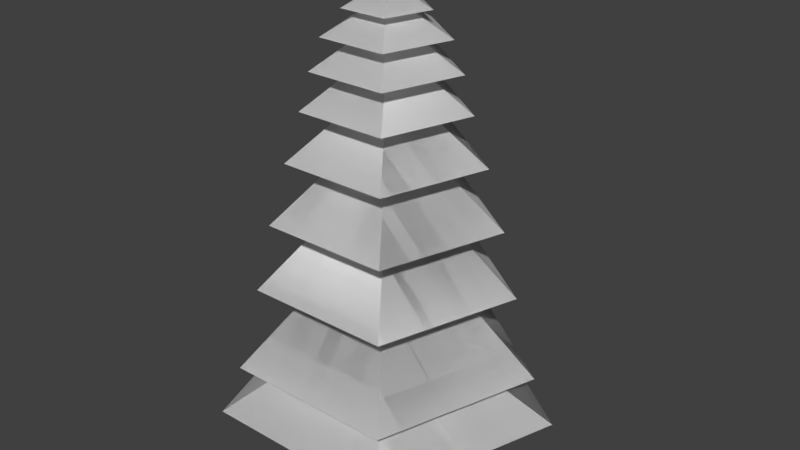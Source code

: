 # Source: tree_pine.blend  (saved by Blender 2.79.0; exported with 4.5.12 LTS)
import bpy
from mathutils import Matrix  # noqa: F401  (used for matrix-valued properties, if any)

bpy.ops.wm.read_factory_settings(use_empty=True)
scene = bpy.context.scene
scene.name = 'Scene'

# ---- collections
col_collection_1 = bpy.data.collections.new('Collection 1'); scene.collection.children.link(col_collection_1)

# ---- materials (node trees are filled in below, after node groups)
mat_material_001 = bpy.data.materials.new('Material.001')
mat_material_001.alpha_threshold = 0.0
mat_material_001.use_transparent_shadow = False
mat_material_001.preview_render_type = 'FLAT'
mat_material_001.roughness = 0.5

# ---- material node trees

# ---- world
world_world = bpy.data.worlds.new('World'); scene.world = world_world
world_world.color = (0.05088, 0.05088, 0.05088)
world_world.use_sun_shadow = False
world_world.sun_shadow_jitter_overblur = 0.0
world_world.cycles.sampling_method = 'MANUAL'

# ---- meshes
me_cylinder = bpy.data.meshes.new('Cylinder')
me_cylinder.from_pydata([(2.384e-08, 1.0, 0.0), (2.654e-09, 0.1113, 76.7), (0.9511, 0.309, 0.0), (0.1059, 0.0344, 76.7), (0.5878, -0.809, 0.0), (0.06543, -0.09006, 76.7), (-0.5878, -0.809, 0.0), (-0.06543, -0.09006, 76.7), (-0.9511, 0.309, 0.0), (-0.1059, 0.0344, 76.7), (1.489e-07, 6.947, 76.08), (6.607, 2.147, 76.08), (4.084, -5.621, 76.08), (-4.084, -5.621, 76.08), (2.384e-08, -1.192e-08, 79.56), (-6.607, 2.147, 76.08), (2.496e-07, 10.12, 72.08), (9.627, 3.128, 72.08), (5.95, -8.189, 72.08), (-5.95, -8.189, 72.08), (2.384e-08, -1.192e-08, 77.56), (-9.627, 3.128, 72.08), (2.889e-07, 11.88, 67.08), (11.3, 3.672, 67.08), (6.984, -9.613, 67.08), (-6.984, -9.613, 67.08), (2.384e-08, -1.192e-08, 74.56), (-11.3, 3.672, 67.08), (3.765e-07, 13.49, 61.08), (12.83, 4.17, 61.08), (7.932, -10.92, 61.08), (-7.932, -10.92, 61.08), (2.384e-08, -1.192e-08, 70.56), (-12.83, 4.17, 61.08), (5.188e-07, 15.99, 53.08), (15.21, 4.941, 53.08), (9.398, -12.94, 53.08), (-9.398, -12.94, 53.08), (2.384e-08, -1.192e-08, 65.56), (-15.21, 4.941, 53.08), (6.619e-07, 18.77, 43.08), (17.85, 5.8, 43.08), (11.03, -15.18, 43.08), (-11.03, -15.18, 43.08), (2.384e-08, -1.192e-08, 59.56), (-17.85, 5.8, 43.08), (7.716e-07, 21.23, 32.08), (20.19, 6.561, 32.08), (12.48, -17.18, 32.08), (-12.48, -17.18, 32.08), (2.384e-08, -1.192e-08, 52.56), (-20.19, 6.561, 32.08), (1.067e-06, 24.83, 18.08), (23.61, 7.672, 18.08), (14.59, -20.09, 18.08), (-14.59, -20.09, 18.08), (2.384e-08, -1.192e-08, 43.56), (-23.61, 7.672, 18.08), (1.211e-06, 28.24, 10.08), (26.86, 8.726, 10.08), (16.6, -22.84, 10.08), (-16.6, -22.84, 10.08), (2.384e-08, -1.192e-08, 26.56), (-26.86, 8.726, 10.08), (1.489e-07, 6.947, 76.08), (6.607, 2.147, 76.08), (4.084, -5.621, 76.08), (-4.084, -5.621, 76.08), (2.384e-08, -1.192e-08, 79.56), (-6.607, 2.147, 76.08), (2.496e-07, 10.12, 72.08), (9.627, 3.128, 72.08), (5.95, -8.189, 72.08), (-5.95, -8.189, 72.08), (2.384e-08, -1.192e-08, 77.56), (-9.627, 3.128, 72.08), (2.889e-07, 11.88, 67.08), (11.3, 3.672, 67.08), (6.984, -9.613, 67.08), (-6.984, -9.613, 67.08), (2.384e-08, -1.192e-08, 74.56), (-11.3, 3.672, 67.08), (3.765e-07, 13.49, 61.08), (12.83, 4.17, 61.08), (7.932, -10.92, 61.08), (-7.932, -10.92, 61.08), (2.384e-08, -1.192e-08, 70.56), (-12.83, 4.17, 61.08), (5.188e-07, 15.99, 53.08), (15.21, 4.941, 53.08), (9.398, -12.94, 53.08), (-9.398, -12.94, 53.08), (2.384e-08, -1.192e-08, 65.56), (-15.21, 4.941, 53.08), (6.619e-07, 18.77, 43.08), (17.85, 5.8, 43.08), (11.03, -15.18, 43.08), (-11.03, -15.18, 43.08), (2.384e-08, -1.192e-08, 59.56), (-17.85, 5.8, 43.08), (7.716e-07, 21.23, 32.08), (20.19, 6.561, 32.08), (12.48, -17.18, 32.08), (-12.48, -17.18, 32.08), (2.384e-08, -1.192e-08, 52.56), (-20.19, 6.561, 32.08), (1.067e-06, 24.83, 18.08), (23.61, 7.672, 18.08), (14.59, -20.09, 18.08), (-14.59, -20.09, 18.08), (2.384e-08, -1.192e-08, 43.56), (-23.61, 7.672, 18.08), (1.211e-06, 28.24, 10.08), (26.86, 8.726, 10.08), (16.6, -22.84, 10.08), (-16.6, -22.84, 10.08), (2.384e-08, -1.192e-08, 26.56), (-26.86, 8.726, 10.08)], [], [(0, 1, 3, 2), (2, 3, 5, 4), (4, 5, 7, 6), (3, 1, 9, 7, 5), (6, 7, 9, 8), (8, 9, 1, 0), (10, 14, 11), (11, 14, 12), (12, 14, 13), (13, 14, 15), (15, 14, 10), (16, 20, 17), (17, 20, 18), (18, 20, 19), (19, 20, 21), (21, 20, 16), (22, 26, 23), (23, 26, 24), (24, 26, 25), (25, 26, 27), (27, 26, 22), (28, 32, 29), (29, 32, 30), (30, 32, 31), (31, 32, 33), (33, 32, 28), (34, 38, 35), (35, 38, 36), (36, 38, 37), (37, 38, 39), (39, 38, 34), (40, 44, 41), (41, 44, 42), (42, 44, 43), (43, 44, 45), (45, 44, 40), (46, 50, 47), (47, 50, 48), (48, 50, 49), (49, 50, 51), (51, 50, 46), (52, 56, 53), (53, 56, 54), (54, 56, 55), (55, 56, 57), (57, 56, 52), (58, 62, 59), (59, 62, 60), (60, 62, 61), (61, 62, 63), (63, 62, 58), (64, 65, 68), (65, 66, 68), (66, 67, 68), (67, 69, 68), (69, 64, 68), (70, 71, 74), (71, 72, 74), (72, 73, 74), (73, 75, 74), (75, 70, 74), (76, 77, 80), (77, 78, 80), (78, 79, 80), (79, 81, 80), (81, 76, 80), (82, 83, 86), (83, 84, 86), (84, 85, 86), (85, 87, 86), (87, 82, 86), (88, 89, 92), (89, 90, 92), (90, 91, 92), (91, 93, 92), (93, 88, 92), (94, 95, 98), (95, 96, 98), (96, 97, 98), (97, 99, 98), (99, 94, 98), (100, 101, 104), (101, 102, 104), (102, 103, 104), (103, 105, 104), (105, 100, 104), (106, 107, 110), (107, 108, 110), (108, 109, 110), (109, 111, 110), (111, 106, 110), (112, 113, 116), (113, 114, 116), (114, 115, 116), (115, 117, 116), (117, 112, 116)])
_uv = me_cylinder.uv_layers.new(name='UVMap')
_uv.uv.foreach_set('vector', [0.9545, 0.01357, 0.9545, 0.9898, 0.9374, 0.9899, 0.9374, 0.01371, 0.9374, 0.01371, 0.9374, 0.9899, 0.9204, 0.99, 0.9204, 0.01384, 0.9204, 0.01384, 0.9204, 0.99, 0.9034, 0.9902, 0.9034, 0.01398, 0.9609, 0.04979, 0.945, 0.06133, 0.9292, 0.04979, 0.9352, 0.03112, 0.9548, 0.03112, 0.9886, 0.0133, 0.9886, 0.9895, 0.9715, 0.9896, 0.9715, 0.01343, 0.9715, 0.01343, 0.9715, 0.9896, 0.9545, 0.9898, 0.9545, 0.01357, 0.5538, 0.9904, 0.4036, 0.5331, 0.8849, 0.5316, 0.8849, 0.5316, 0.4036, 0.5331, 0.5509, 0.07493, 0.5509, 0.07493, 0.4036, 0.5331, 0.01335, 0.2515, 0.01335, 0.2515, 0.4036, 0.5331, 0.01514, 0.8173, 0.01514, 0.8173, 0.4036, 0.5331, 0.5538, 0.9904, 0.5538, 0.9904, 0.4036, 0.5331, 0.8849, 0.5316, 0.8849, 0.5316, 0.4036, 0.5331, 0.5509, 0.07493, 0.5509, 0.07493, 0.4036, 0.5331, 0.01335, 0.2515, 0.01335, 0.2515, 0.4036, 0.5331, 0.01514, 0.8173, 0.01514, 0.8173, 0.4036, 0.5331, 0.5538, 0.9904, 0.5538, 0.9904, 0.4036, 0.5331, 0.8849, 0.5316, 0.8849, 0.5316, 0.4036, 0.5331, 0.5509, 0.07493, 0.5509, 0.07493, 0.4036, 0.5331, 0.01335, 0.2515, 0.01335, 0.2515, 0.4036, 0.5331, 0.01514, 0.8173, 0.01514, 0.8173, 0.4036, 0.5331, 0.5538, 0.9904, 0.5538, 0.9904, 0.4036, 0.5331, 0.8849, 0.5316, 0.8849, 0.5316, 0.4036, 0.5331, 0.5509, 0.07493, 0.5509, 0.07493, 0.4036, 0.5331, 0.01335, 0.2515, 0.01335, 0.2515, 0.4036, 0.5331, 0.01514, 0.8173, 0.01514, 0.8173, 0.4036, 0.5331, 0.5538, 0.9904, 0.5538, 0.9904, 0.4036, 0.5331, 0.8849, 0.5316, 0.8849, 0.5316, 0.4036, 0.5331, 0.5509, 0.07493, 0.5509, 0.07493, 0.4036, 0.5331, 0.01335, 0.2515, 0.01335, 0.2515, 0.4036, 0.5331, 0.01514, 0.8173, 0.01514, 0.8173, 0.4036, 0.5331, 0.5538, 0.9904, 0.5538, 0.9904, 0.4036, 0.5331, 0.8849, 0.5316, 0.8849, 0.5316, 0.4036, 0.5331, 0.5509, 0.07493, 0.5509, 0.07493, 0.4036, 0.5331, 0.01335, 0.2515, 0.01335, 0.2515, 0.4036, 0.5331, 0.01514, 0.8173, 0.01514, 0.8173, 0.4036, 0.5331, 0.5538, 0.9904, 0.5538, 0.9904, 0.4036, 0.5331, 0.8849, 0.5316, 0.8849, 0.5316, 0.4036, 0.5331, 0.5509, 0.07493, 0.5509, 0.07493, 0.4036, 0.5331, 0.01335, 0.2515, 0.01335, 0.2515, 0.4036, 0.5331, 0.01514, 0.8173, 0.01514, 0.8173, 0.4036, 0.5331, 0.5538, 0.9904, 0.5538, 0.9904, 0.4036, 0.5331, 0.8849, 0.5316, 0.8849, 0.5316, 0.4036, 0.5331, 0.5509, 0.07493, 0.5509, 0.07493, 0.4036, 0.5331, 0.01335, 0.2515, 0.01335, 0.2515, 0.4036, 0.5331, 0.01514, 0.8173, 0.01514, 0.8173, 0.4036, 0.5331, 0.5538, 0.9904, 0.5538, 0.9904, 0.4036, 0.5331, 0.8849, 0.5316, 0.8849, 0.5316, 0.4036, 0.5331, 0.5509, 0.07493, 0.5509, 0.07493, 0.4036, 0.5331, 0.01335, 0.2515, 0.01335, 0.2515, 0.4036, 0.5331, 0.01514, 0.8173, 0.01514, 0.8173, 0.4036, 0.5331, 0.5538, 0.9904, 0.5538, 0.9904, 0.8849, 0.5316, 0.4036, 0.5331, 0.8849, 0.5316, 0.5509, 0.07493, 0.4036, 0.5331, 0.5509, 0.07493, 0.01335, 0.2515, 0.4036, 0.5331, 0.01335, 0.2515, 0.01514, 0.8173, 0.4036, 0.5331, 0.01514, 0.8173, 0.5538, 0.9904, 0.4036, 0.5331, 0.5538, 0.9904, 0.8849, 0.5316, 0.4036, 0.5331, 0.8849, 0.5316, 0.5509, 0.07493, 0.4036, 0.5331, 0.5509, 0.07493, 0.01335, 0.2515, 0.4036, 0.5331, 0.01335, 0.2515, 0.01514, 0.8173, 0.4036, 0.5331, 0.01514, 0.8173, 0.5538, 0.9904, 0.4036, 0.5331, 0.5538, 0.9904, 0.8849, 0.5316, 0.4036, 0.5331, 0.8849, 0.5316, 0.5509, 0.07493, 0.4036, 0.5331, 0.5509, 0.07493, 0.01335, 0.2515, 0.4036, 0.5331, 0.01335, 0.2515, 0.01514, 0.8173, 0.4036, 0.5331, 0.01514, 0.8173, 0.5538, 0.9904, 0.4036, 0.5331, 0.5538, 0.9904, 0.8849, 0.5316, 0.4036, 0.5331, 0.8849, 0.5316, 0.5509, 0.07493, 0.4036, 0.5331, 0.5509, 0.07493, 0.01335, 0.2515, 0.4036, 0.5331, 0.01335, 0.2515, 0.01514, 0.8173, 0.4036, 0.5331, 0.01514, 0.8173, 0.5538, 0.9904, 0.4036, 0.5331, 0.5538, 0.9904, 0.8849, 0.5316, 0.4036, 0.5331, 0.8849, 0.5316, 0.5509, 0.07493, 0.4036, 0.5331, 0.5509, 0.07493, 0.01335, 0.2515, 0.4036, 0.5331, 0.01335, 0.2515, 0.01514, 0.8173, 0.4036, 0.5331, 0.01514, 0.8173, 0.5538, 0.9904, 0.4036, 0.5331, 0.5538, 0.9904, 0.8849, 0.5316, 0.4036, 0.5331, 0.8849, 0.5316, 0.5509, 0.07493, 0.4036, 0.5331, 0.5509, 0.07493, 0.01335, 0.2515, 0.4036, 0.5331, 0.01335, 0.2515, 0.01514, 0.8173, 0.4036, 0.5331, 0.01514, 0.8173, 0.5538, 0.9904, 0.4036, 0.5331, 0.5538, 0.9904, 0.8849, 0.5316, 0.4036, 0.5331, 0.8849, 0.5316, 0.5509, 0.07493, 0.4036, 0.5331, 0.5509, 0.07493, 0.01335, 0.2515, 0.4036, 0.5331, 0.01335, 0.2515, 0.01514, 0.8173, 0.4036, 0.5331, 0.01514, 0.8173, 0.5538, 0.9904, 0.4036, 0.5331, 0.5538, 0.9904, 0.8849, 0.5316, 0.4036, 0.5331, 0.8849, 0.5316, 0.5509, 0.07493, 0.4036, 0.5331, 0.5509, 0.07493, 0.01335, 0.2515, 0.4036, 0.5331, 0.01335, 0.2515, 0.01514, 0.8173, 0.4036, 0.5331, 0.01514, 0.8173, 0.5538, 0.9904, 0.4036, 0.5331, 0.5538, 0.9904, 0.8849, 0.5316, 0.4036, 0.5331, 0.8849, 0.5316, 0.5509, 0.07493, 0.4036, 0.5331, 0.5509, 0.07493, 0.01335, 0.2515, 0.4036, 0.5331, 0.01335, 0.2515, 0.01514, 0.8173, 0.4036, 0.5331, 0.01514, 0.8173, 0.5538, 0.9904, 0.4036, 0.5331])
_ca = me_cylinder.color_attributes.new('Col', 'BYTE_COLOR', 'CORNER')
_ca.data.foreach_set('color', [1.0, 1.0, 1.0, 1.0, 1.0, 1.0, 1.0, 1.0, 1.0, 1.0, 1.0, 1.0, 1.0, 1.0, 1.0, 1.0, 1.0, 1.0, 1.0, 1.0, 1.0, 1.0, 1.0, 1.0, 1.0, 1.0, 1.0, 1.0, 1.0, 1.0, 1.0, 1.0, 1.0, 1.0, 1.0, 1.0, 1.0, 1.0, 1.0, 1.0, 1.0, 1.0, 1.0, 1.0, 1.0, 1.0, 1.0, 1.0, 1.0, 1.0, 1.0, 1.0, 1.0, 1.0, 1.0, 1.0, 1.0, 1.0, 1.0, 1.0, 1.0, 1.0, 1.0, 1.0, 1.0, 1.0, 1.0, 1.0, 1.0, 1.0, 1.0, 1.0, 1.0, 1.0, 1.0, 1.0, 1.0, 1.0, 1.0, 1.0, 1.0, 1.0, 1.0, 1.0, 1.0, 1.0, 1.0, 1.0, 1.0, 1.0, 1.0, 1.0, 1.0, 1.0, 1.0, 1.0, 1.0, 1.0, 1.0, 1.0, 1.0, 1.0, 1.0, 1.0, 1.0, 1.0, 1.0, 1.0, 1.0, 1.0, 1.0, 1.0, 1.0, 1.0, 1.0, 1.0, 1.0, 1.0, 1.0, 1.0, 1.0, 1.0, 1.0, 1.0, 1.0, 1.0, 1.0, 1.0, 1.0, 1.0, 1.0, 1.0, 1.0, 1.0, 1.0, 1.0, 1.0, 1.0, 1.0, 1.0, 1.0, 1.0, 1.0, 1.0, 1.0, 1.0, 1.0, 1.0, 1.0, 1.0, 1.0, 1.0, 1.0, 1.0, 1.0, 1.0, 1.0, 1.0, 1.0, 1.0, 1.0, 1.0, 1.0, 1.0, 1.0, 1.0, 1.0, 1.0, 1.0, 1.0, 1.0, 1.0, 1.0, 1.0, 1.0, 1.0, 1.0, 1.0, 1.0, 1.0, 1.0, 1.0, 1.0, 1.0, 1.0, 1.0, 1.0, 1.0, 1.0, 1.0, 1.0, 1.0, 1.0, 1.0, 1.0, 1.0, 1.0, 1.0, 1.0, 1.0, 1.0, 1.0, 1.0, 1.0, 1.0, 1.0, 1.0, 1.0, 1.0, 1.0, 1.0, 1.0, 1.0, 1.0, 1.0, 1.0, 1.0, 1.0, 1.0, 1.0, 1.0, 1.0, 1.0, 1.0, 1.0, 1.0, 1.0, 1.0, 1.0, 1.0, 1.0, 1.0, 1.0, 1.0, 1.0, 1.0, 1.0, 1.0, 1.0, 1.0, 1.0, 1.0, 1.0, 1.0, 1.0, 1.0, 1.0, 1.0, 1.0, 1.0, 1.0, 1.0, 1.0, 1.0, 1.0, 1.0, 1.0, 1.0, 1.0, 1.0, 1.0, 1.0, 1.0, 1.0, 1.0, 1.0, 1.0, 1.0, 1.0, 1.0, 1.0, 1.0, 1.0, 1.0, 1.0, 1.0, 1.0, 1.0, 1.0, 1.0, 1.0, 1.0, 1.0, 1.0, 1.0, 1.0, 1.0, 1.0, 1.0, 1.0, 1.0, 1.0, 1.0, 1.0, 1.0, 1.0, 1.0, 1.0, 1.0, 1.0, 1.0, 1.0, 1.0, 1.0, 1.0, 1.0, 1.0, 1.0, 1.0, 1.0, 1.0, 1.0, 1.0, 1.0, 1.0, 1.0, 1.0, 1.0, 1.0, 1.0, 1.0, 1.0, 1.0, 1.0, 1.0, 1.0, 1.0, 1.0, 1.0, 1.0, 1.0, 1.0, 1.0, 1.0, 1.0, 1.0, 1.0, 1.0, 1.0, 1.0, 1.0, 1.0, 1.0, 1.0, 1.0, 1.0, 1.0, 1.0, 1.0, 1.0, 1.0, 1.0, 1.0, 1.0, 1.0, 1.0, 1.0, 1.0, 1.0, 1.0, 1.0, 1.0, 1.0, 1.0, 1.0, 1.0, 1.0, 1.0, 1.0, 1.0, 1.0, 1.0, 1.0, 1.0, 1.0, 1.0, 1.0, 1.0, 1.0, 1.0, 1.0, 1.0, 1.0, 1.0, 1.0, 1.0, 1.0, 1.0, 1.0, 1.0, 1.0, 1.0, 1.0, 1.0, 1.0, 1.0, 1.0, 1.0, 1.0, 1.0, 1.0, 1.0, 1.0, 1.0, 1.0, 1.0, 1.0, 1.0, 1.0, 1.0, 1.0, 1.0, 1.0, 1.0, 1.0, 1.0, 1.0, 1.0, 1.0, 1.0, 1.0, 1.0, 1.0, 1.0, 1.0, 1.0, 1.0, 1.0, 1.0, 1.0, 1.0, 1.0, 1.0, 1.0, 1.0, 1.0, 1.0, 1.0, 1.0, 1.0, 1.0, 1.0, 1.0, 1.0, 1.0, 1.0, 1.0, 1.0, 1.0, 1.0, 1.0, 1.0, 1.0, 1.0, 1.0, 1.0, 1.0, 1.0, 1.0, 1.0, 1.0, 1.0, 1.0, 1.0, 1.0, 1.0, 1.0, 1.0, 1.0, 1.0, 1.0, 1.0, 1.0, 1.0, 1.0, 1.0, 1.0, 1.0, 1.0, 1.0, 1.0, 1.0, 1.0, 1.0, 1.0, 1.0, 1.0, 1.0, 1.0, 1.0, 1.0, 1.0, 1.0, 1.0, 1.0, 1.0, 1.0, 1.0, 1.0, 1.0, 1.0, 1.0, 1.0, 1.0, 1.0, 1.0, 1.0, 1.0, 1.0, 1.0, 1.0, 1.0, 1.0, 1.0, 1.0, 1.0, 1.0, 1.0, 1.0, 1.0, 1.0, 1.0, 1.0, 1.0, 1.0, 1.0, 1.0, 1.0, 1.0, 1.0, 1.0, 1.0, 1.0, 1.0, 1.0, 1.0, 1.0, 1.0, 1.0, 1.0, 1.0, 1.0, 1.0, 1.0, 1.0, 1.0, 1.0, 1.0, 1.0, 1.0, 1.0, 1.0, 1.0, 1.0, 1.0, 1.0, 1.0, 1.0, 1.0, 1.0, 1.0, 1.0, 1.0, 1.0, 1.0, 1.0, 1.0, 1.0, 1.0, 1.0, 1.0, 1.0, 1.0, 1.0, 1.0, 1.0, 1.0, 1.0, 1.0, 1.0, 1.0, 1.0, 1.0, 1.0, 1.0, 1.0, 1.0, 1.0, 1.0, 1.0, 1.0, 1.0, 1.0, 1.0, 1.0, 1.0, 1.0, 1.0, 1.0, 1.0, 1.0, 1.0, 1.0, 1.0, 1.0, 1.0, 1.0, 1.0, 1.0, 1.0, 1.0, 1.0, 1.0, 1.0, 1.0, 1.0, 1.0, 1.0, 1.0, 1.0, 1.0, 1.0, 1.0, 1.0, 1.0, 1.0, 1.0, 1.0, 1.0, 1.0, 1.0, 1.0, 1.0, 1.0, 1.0, 1.0, 1.0, 1.0, 1.0, 1.0, 1.0, 1.0, 1.0, 1.0, 1.0, 1.0, 1.0, 1.0, 1.0, 1.0, 1.0, 1.0, 1.0, 1.0, 1.0, 1.0, 1.0, 1.0, 1.0, 1.0, 1.0, 1.0, 1.0, 1.0, 1.0, 1.0, 1.0, 1.0, 1.0, 1.0, 1.0, 1.0, 1.0, 1.0, 1.0, 1.0, 1.0, 1.0, 1.0, 1.0, 1.0, 1.0, 1.0, 1.0, 1.0, 1.0, 1.0, 1.0, 1.0, 1.0, 1.0, 1.0, 1.0, 1.0, 1.0, 1.0, 1.0, 1.0, 1.0, 1.0, 1.0, 1.0, 1.0, 1.0, 1.0, 1.0, 1.0, 1.0, 1.0, 1.0, 1.0, 1.0, 1.0, 1.0, 1.0, 1.0, 1.0, 1.0, 1.0, 1.0, 1.0, 1.0, 1.0, 1.0, 1.0, 1.0, 1.0, 1.0, 1.0, 1.0, 1.0, 1.0, 1.0, 1.0, 1.0, 1.0, 1.0, 1.0, 1.0, 1.0, 1.0, 1.0, 1.0, 1.0, 1.0, 1.0, 1.0, 1.0, 1.0, 1.0, 1.0, 1.0, 1.0, 1.0, 1.0, 1.0, 1.0, 1.0, 1.0, 1.0, 1.0, 1.0, 1.0, 1.0, 1.0, 1.0, 1.0, 1.0, 1.0, 1.0, 1.0, 1.0, 1.0, 1.0, 1.0, 1.0, 1.0, 1.0, 1.0, 1.0, 1.0, 1.0, 1.0, 1.0, 1.0, 1.0, 1.0, 1.0, 1.0, 1.0, 1.0, 1.0, 1.0, 1.0, 1.0, 1.0, 1.0, 1.0, 1.0, 1.0, 1.0, 1.0, 1.0, 1.0, 1.0, 1.0, 1.0, 1.0, 1.0, 1.0, 1.0, 1.0, 1.0, 1.0, 1.0, 1.0, 1.0, 1.0, 1.0, 1.0, 1.0, 1.0, 1.0, 1.0, 1.0, 1.0, 1.0, 1.0, 1.0, 1.0, 1.0, 1.0, 1.0, 1.0, 1.0, 1.0, 1.0, 1.0, 1.0, 1.0, 1.0, 1.0, 1.0, 1.0, 1.0, 1.0, 1.0, 1.0, 1.0, 1.0, 1.0, 1.0, 1.0, 1.0, 1.0, 1.0, 1.0, 1.0, 1.0, 1.0, 1.0, 1.0, 1.0, 1.0, 1.0, 1.0, 1.0, 1.0, 1.0, 1.0, 1.0, 1.0, 1.0, 1.0, 1.0, 1.0, 1.0, 1.0, 1.0, 1.0, 1.0, 1.0, 1.0, 1.0, 1.0, 1.0, 1.0, 1.0, 1.0, 1.0, 1.0, 1.0, 1.0, 1.0, 1.0, 1.0, 1.0, 1.0, 1.0, 1.0, 1.0, 1.0, 1.0, 1.0, 1.0, 1.0, 1.0, 1.0, 1.0, 1.0, 1.0, 1.0, 1.0, 1.0, 1.0, 1.0, 1.0, 1.0, 1.0, 1.0, 1.0, 1.0, 1.0, 1.0, 1.0, 1.0, 1.0, 1.0, 1.0, 1.0, 1.0, 1.0, 1.0, 1.0, 1.0, 1.0, 1.0, 1.0, 1.0, 1.0, 1.0, 1.0, 1.0, 1.0, 1.0, 1.0, 1.0, 1.0, 1.0, 1.0, 1.0, 1.0, 1.0, 1.0, 1.0, 1.0, 1.0, 1.0, 1.0, 1.0, 1.0, 1.0, 1.0, 1.0, 1.0, 1.0, 1.0, 1.0, 1.0, 1.0, 1.0, 1.0, 1.0, 1.0, 1.0, 1.0, 1.0, 1.0, 1.0, 1.0, 1.0, 1.0, 1.0, 1.0, 1.0, 1.0, 1.0, 1.0, 1.0, 1.0, 1.0, 1.0, 1.0, 1.0, 1.0, 1.0, 1.0, 1.0, 1.0, 1.0, 1.0, 1.0, 1.0, 1.0, 1.0, 1.0, 1.0, 1.0, 1.0, 1.0, 1.0, 1.0, 1.0, 1.0, 1.0, 1.0, 1.0, 1.0, 1.0, 1.0, 1.0, 1.0, 1.0, 1.0, 1.0, 1.0, 1.0, 1.0, 1.0, 1.0, 1.0, 1.0, 1.0, 1.0, 1.0, 1.0, 1.0, 1.0, 1.0, 1.0, 1.0, 1.0, 1.0, 1.0, 1.0, 1.0, 1.0, 1.0, 1.0, 1.0, 1.0, 1.0, 1.0, 1.0, 1.0, 1.0, 1.0, 1.0, 1.0, 1.0, 1.0, 1.0, 1.0, 1.0, 1.0, 1.0, 1.0, 1.0, 1.0, 1.0, 1.0, 1.0, 1.0, 1.0, 1.0, 1.0, 1.0, 1.0, 1.0, 1.0, 1.0, 1.0, 1.0, 1.0, 1.0, 1.0, 1.0, 1.0, 1.0, 1.0, 1.0, 1.0, 1.0, 1.0, 1.0, 1.0, 1.0, 1.0, 1.0, 1.0, 1.0, 1.0, 1.0, 1.0, 1.0, 1.0, 1.0, 1.0, 1.0, 1.0, 1.0, 1.0, 1.0, 1.0, 1.0, 1.0, 1.0, 1.0, 1.0, 1.0, 1.0, 1.0, 1.0, 1.0, 1.0, 1.0, 1.0, 1.0, 1.0, 1.0, 1.0, 1.0, 1.0, 1.0, 1.0, 1.0, 1.0, 1.0, 1.0, 1.0, 1.0, 1.0, 1.0, 1.0, 1.0, 1.0, 1.0, 1.0, 1.0, 1.0, 1.0, 1.0, 1.0, 1.0, 1.0, 1.0, 1.0, 1.0, 1.0, 1.0, 1.0, 1.0, 1.0, 1.0, 1.0, 1.0, 1.0, 1.0, 1.0, 1.0, 1.0, 1.0, 1.0, 1.0, 1.0, 1.0, 1.0, 1.0, 1.0, 1.0])
me_cylinder.materials.append(mat_material_001)
me_cylinder.use_remesh_preserve_volume = False
me_cylinder.use_remesh_preserve_attributes = False
me_cylinder.use_mirror_vertex_groups = False
me_cylinder.update()

# ---- objects
ob_cylinder = bpy.data.objects.new('Cylinder', me_cylinder)

# ---- transforms, parenting, visibility, modifiers, constraints
ob_cylinder.location = (-2.384e-08, 1.192e-08, -38.35)
ob_cylinder.lineart.crease_threshold = 0.0

# ---- collection membership
col_collection_1.objects.link(ob_cylinder)

# ---- scene / render settings (as saved in the file)
scene.frame_start = 1; scene.frame_end = 250; scene.frame_set(1)
scene.render.engine = 'BLENDER_EEVEE_NEXT'
scene.render.resolution_percentage = 50
scene.render.dither_intensity = 0.0
scene.cycles.use_denoising = False
scene.cycles.samples = 128
scene.cycles.sampling_pattern = 'TABULATED_SOBOL'
scene.cycles.use_adaptive_sampling = False
scene.cycles.use_light_tree = False
scene.cycles.blur_glossy = 0.0
scene.cycles.sample_clamp_indirect = 0.0
scene.view_settings.view_transform = 'Standard'
bpy.context.view_layer.update()

# ---- added for rendering (the .blend has no active camera and no usable light): camera, sun
cam_auto = bpy.data.cameras.new('AutoCamera')
cam_auto.lens = 50.0
cam_auto.sensor_width = 36.0
cam_auto.clip_end = 1765.68
ob_auto_camera = bpy.data.objects.new('AutoCamera', cam_auto)
scene.collection.objects.link(ob_auto_camera)
ob_auto_camera.location = (100.609, -118.035, 81.9192)
ob_auto_camera.rotation_euler = (1.09748, -7.21219e-08, 0.694738)
scene.camera = ob_auto_camera
light_auto_sun = bpy.data.lights.new('AutoSun', 'SUN')
light_auto_sun.energy = 3.0
light_auto_sun.angle = 0.0523599
ob_auto_sun = bpy.data.objects.new('AutoSun', light_auto_sun)
scene.collection.objects.link(ob_auto_sun)
ob_auto_sun.rotation_euler = (0.872665, 0.174533, 0.523599)
bpy.context.view_layer.update()
